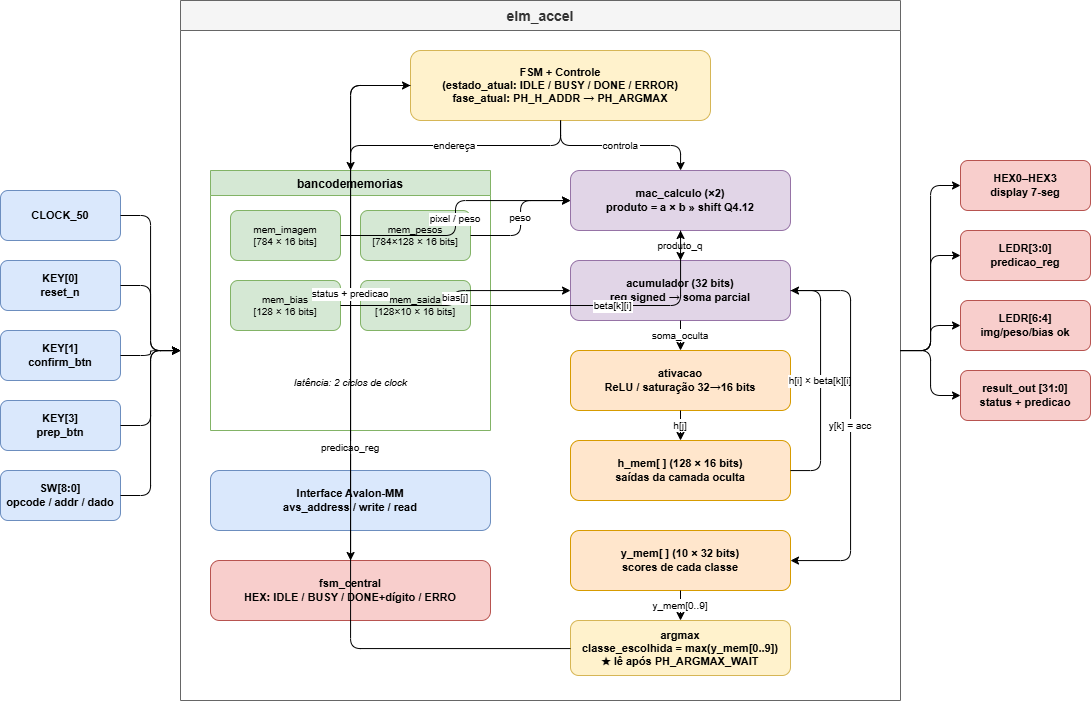

The diagram above was exported from draw.io. Its source (the exported page's mxGraphModel, read from the mxfile embedded in the PNG):
<mxGraphModel dx="1373" dy="749" grid="1" gridSize="10" guides="1" tooltips="1" connect="1" arrows="1" fold="1" page="1" pageScale="1" pageWidth="1169" pageHeight="827" math="0" shadow="0">
  <root>
    <mxCell id="0" />
    <mxCell id="1" parent="0" />
    <mxCell id="10" parent="1" style="rounded=1;whiteSpace=wrap;html=1;fillColor=#dae8fc;strokeColor=#6c8ebf;fontStyle=1;fontSize=11;" value="KEY[1]&#10;confirm_btn" vertex="1">
      <mxGeometry height="50" width="120" x="40" y="370" as="geometry" />
    </mxCell>
    <mxCell id="11" parent="1" style="rounded=1;whiteSpace=wrap;html=1;fillColor=#dae8fc;strokeColor=#6c8ebf;fontStyle=1;fontSize=11;" value="KEY[3]&#10;prep_btn" vertex="1">
      <mxGeometry height="50" width="120" x="40" y="440" as="geometry" />
    </mxCell>
    <mxCell id="12" parent="1" style="rounded=1;whiteSpace=wrap;html=1;fillColor=#dae8fc;strokeColor=#6c8ebf;fontStyle=1;fontSize=11;" value="SW[8:0]&#10;opcode / addr / dado" vertex="1">
      <mxGeometry height="50" width="120" x="40" y="510" as="geometry" />
    </mxCell>
    <mxCell id="13" parent="1" style="rounded=1;whiteSpace=wrap;html=1;fillColor=#dae8fc;strokeColor=#6c8ebf;fontStyle=1;fontSize=11;" value="KEY[0]&#10;reset_n" vertex="1">
      <mxGeometry height="50" width="120" x="40" y="300" as="geometry" />
    </mxCell>
    <mxCell id="14" parent="1" style="rounded=1;whiteSpace=wrap;html=1;fillColor=#dae8fc;strokeColor=#6c8ebf;fontStyle=1;fontSize=11;" value="CLOCK_50" vertex="1">
      <mxGeometry height="50" width="120" x="40" y="230" as="geometry" />
    </mxCell>
    <mxCell id="100" parent="1" style="swimlane;startSize=30;fillColor=#f5f5f5;strokeColor=#666666;fontColor=#333333;fontStyle=1;fontSize=14;" value="elm_accel" vertex="1">
      <mxGeometry height="700" width="720" x="220" y="40" as="geometry" />
    </mxCell>
    <mxCell id="110" parent="100" style="rounded=1;whiteSpace=wrap;html=1;fillColor=#fff2cc;strokeColor=#d6b656;fontStyle=1;fontSize=11;" value="FSM + Controle&#10;(estado_atual: IDLE / BUSY / DONE / ERROR)&#10;fase_atual: PH_H_ADDR → PH_ARGMAX" vertex="1">
      <mxGeometry height="70" width="300" x="230" y="50" as="geometry" />
    </mxCell>
    <mxCell id="120" parent="100" style="swimlane;startSize=25;fillColor=#d5e8d4;strokeColor=#82b366;fontStyle=1;fontSize=12;" value="bancodememorias" vertex="1">
      <mxGeometry height="260" width="280" x="30" y="170" as="geometry" />
    </mxCell>
    <mxCell id="121" parent="120" style="rounded=1;whiteSpace=wrap;html=1;fillColor=#d5e8d4;strokeColor=#82b366;fontSize=10;" value="mem_imagem&#10;[784 × 16 bits]" vertex="1">
      <mxGeometry height="50" width="110" x="20" y="40" as="geometry" />
    </mxCell>
    <mxCell id="122" parent="120" style="rounded=1;whiteSpace=wrap;html=1;fillColor=#d5e8d4;strokeColor=#82b366;fontSize=10;" value="mem_pesos&#10;[784×128 × 16 bits]" vertex="1">
      <mxGeometry height="50" width="110" x="150" y="40" as="geometry" />
    </mxCell>
    <mxCell id="123" parent="120" style="rounded=1;whiteSpace=wrap;html=1;fillColor=#d5e8d4;strokeColor=#82b366;fontSize=10;" value="mem_bias&#10;[128 × 16 bits]" vertex="1">
      <mxGeometry height="50" width="110" x="20" y="110" as="geometry" />
    </mxCell>
    <mxCell id="124" parent="120" style="rounded=1;whiteSpace=wrap;html=1;fillColor=#d5e8d4;strokeColor=#82b366;fontSize=10;" value="mem_saida&#10;[128×10 × 16 bits]" vertex="1">
      <mxGeometry height="50" width="110" x="150" y="110" as="geometry" />
    </mxCell>
    <mxCell id="125" parent="120" style="text;html=1;fontSize=10;fontStyle=2;align=center;" value="latência: 2 ciclos de clock" vertex="1">
      <mxGeometry height="30" width="240" x="20" y="200" as="geometry" />
    </mxCell>
    <mxCell id="130" parent="100" style="rounded=1;whiteSpace=wrap;html=1;fillColor=#e1d5e7;strokeColor=#9673a6;fontStyle=1;fontSize=11;" value="mac_calculo (×2)&#10;produto = a × b  »  shift Q4.12" vertex="1">
      <mxGeometry height="60" width="220" x="390" y="170" as="geometry" />
    </mxCell>
    <mxCell id="131" parent="100" style="rounded=1;whiteSpace=wrap;html=1;fillColor=#e1d5e7;strokeColor=#9673a6;fontStyle=1;fontSize=11;" value="acumulador (32 bits)&#10;reg signed → soma parcial" vertex="1">
      <mxGeometry height="60" width="220" x="390" y="260" as="geometry" />
    </mxCell>
    <mxCell id="132" parent="100" style="rounded=1;whiteSpace=wrap;html=1;fillColor=#ffe6cc;strokeColor=#d79b00;fontStyle=1;fontSize=11;" value="ativacao&#10;ReLU / saturação 32→16 bits" vertex="1">
      <mxGeometry height="60" width="220" x="390" y="350" as="geometry" />
    </mxCell>
    <mxCell id="133" parent="100" style="rounded=1;whiteSpace=wrap;html=1;fillColor=#ffe6cc;strokeColor=#d79b00;fontStyle=1;fontSize=11;" value="h_mem[ ] (128 × 16 bits)&#10;saídas da camada oculta" vertex="1">
      <mxGeometry height="60" width="220" x="390" y="440" as="geometry" />
    </mxCell>
    <mxCell id="134" parent="100" style="rounded=1;whiteSpace=wrap;html=1;fillColor=#ffe6cc;strokeColor=#d79b00;fontStyle=1;fontSize=11;" value="y_mem[ ] (10 × 32 bits)&#10;scores de cada classe" vertex="1">
      <mxGeometry height="60" width="220" x="390" y="530" as="geometry" />
    </mxCell>
    <mxCell id="140" parent="100" style="rounded=1;whiteSpace=wrap;html=1;fillColor=#fff2cc;strokeColor=#d6b656;fontStyle=1;fontSize=11;" value="argmax&#10;classe_escolhida = max(y_mem[0..9])&#10;★ lê após PH_ARGMAX_WAIT" vertex="1">
      <mxGeometry height="55" width="220" x="390" y="620" as="geometry" />
    </mxCell>
    <mxCell id="150" parent="100" style="rounded=1;whiteSpace=wrap;html=1;fillColor=#f8cecc;strokeColor=#b85450;fontStyle=1;fontSize=11;" value="fsm_central&#10;HEX: IDLE / BUSY / DONE+dígito / ERRO" vertex="1">
      <mxGeometry height="60" width="280" x="30" y="560" as="geometry" />
    </mxCell>
    <mxCell id="160" parent="100" style="rounded=1;whiteSpace=wrap;html=1;fillColor=#dae8fc;strokeColor=#6c8ebf;fontStyle=1;fontSize=11;" value="Interface Avalon-MM&#10;avs_address / write / read" vertex="1">
      <mxGeometry height="60" width="280" x="30" y="470" as="geometry" />
    </mxCell>
    <mxCell id="310" edge="1" parent="100" source="110" style="edgeStyle=orthogonalEdgeStyle;fontSize=10;" target="120" value="endereça">
      <mxGeometry relative="1" as="geometry" />
    </mxCell>
    <mxCell id="311" edge="1" parent="100" source="110" style="edgeStyle=orthogonalEdgeStyle;fontSize=10;" target="130" value="controla">
      <mxGeometry relative="1" as="geometry" />
    </mxCell>
    <mxCell id="320" edge="1" parent="100" source="121" style="edgeStyle=orthogonalEdgeStyle;fontSize=10;" target="130" value="pixel / peso">
      <mxGeometry relative="1" as="geometry" />
    </mxCell>
    <mxCell id="321" edge="1" parent="100" source="122" style="edgeStyle=orthogonalEdgeStyle;fontSize=10;" target="130" value="peso">
      <mxGeometry relative="1" as="geometry" />
    </mxCell>
    <mxCell id="330" edge="1" parent="100" source="130" style="edgeStyle=orthogonalEdgeStyle;fontSize=10;" target="131" value="produto_q">
      <mxGeometry relative="1" as="geometry" />
    </mxCell>
    <mxCell id="331" edge="1" parent="100" source="123" style="edgeStyle=orthogonalEdgeStyle;fontSize=10;" target="131" value="bias[j]">
      <mxGeometry relative="1" as="geometry" />
    </mxCell>
    <mxCell id="332" edge="1" parent="100" source="131" style="edgeStyle=orthogonalEdgeStyle;fontSize=10;" target="132" value="soma_oculta">
      <mxGeometry relative="1" as="geometry" />
    </mxCell>
    <mxCell id="333" edge="1" parent="100" source="132" style="edgeStyle=orthogonalEdgeStyle;fontSize=10;" target="133" value="h[j]">
      <mxGeometry relative="1" as="geometry" />
    </mxCell>
    <mxCell id="334" edge="1" parent="100" source="133" style="edgeStyle=orthogonalEdgeStyle;fontSize=10;" target="131" value="h[i] × beta[k][i]">
      <mxGeometry relative="1" as="geometry">
        <Array as="points">
          <mxPoint x="640" y="470" />
          <mxPoint x="640" y="290" />
        </Array>
      </mxGeometry>
    </mxCell>
    <mxCell id="335" edge="1" parent="100" source="124" style="edgeStyle=orthogonalEdgeStyle;fontSize=10;" target="130" value="beta[k][i]">
      <mxGeometry relative="1" as="geometry" />
    </mxCell>
    <mxCell id="336" edge="1" parent="100" source="131" style="edgeStyle=orthogonalEdgeStyle;fontSize=10;" target="134" value="y[k] = acc">
      <mxGeometry relative="1" as="geometry">
        <Array as="points">
          <mxPoint x="670" y="290" />
          <mxPoint x="670" y="560" />
        </Array>
      </mxGeometry>
    </mxCell>
    <mxCell id="337" edge="1" parent="100" source="134" style="edgeStyle=orthogonalEdgeStyle;fontSize=10;" target="140" value="y_mem[0..9]">
      <mxGeometry relative="1" as="geometry" />
    </mxCell>
    <mxCell id="338" edge="1" parent="100" source="140" style="edgeStyle=orthogonalEdgeStyle;fontSize=10;" target="110" value="predicao_reg">
      <mxGeometry relative="1" as="geometry">
        <Array as="points">
          <mxPoint x="500" y="648" />
          <mxPoint x="170" y="648" />
          <mxPoint x="170" y="85" />
          <mxPoint x="380" y="85" />
        </Array>
      </mxGeometry>
    </mxCell>
    <mxCell id="339" edge="1" parent="100" source="110" style="edgeStyle=orthogonalEdgeStyle;fontSize=10;" target="150" value="status + predicao">
      <mxGeometry relative="1" as="geometry">
        <Array as="points">
          <mxPoint x="170" y="85" />
          <mxPoint x="170" y="590" />
        </Array>
      </mxGeometry>
    </mxCell>
    <mxCell id="200" parent="1" style="rounded=1;whiteSpace=wrap;html=1;fillColor=#f8cecc;strokeColor=#b85450;fontStyle=1;fontSize=11;" value="HEX0–HEX3&#10;display 7-seg" vertex="1">
      <mxGeometry height="50" width="130" x="1000" y="200" as="geometry" />
    </mxCell>
    <mxCell id="201" parent="1" style="rounded=1;whiteSpace=wrap;html=1;fillColor=#f8cecc;strokeColor=#b85450;fontStyle=1;fontSize=11;" value="LEDR[3:0]&#10;predicao_reg" vertex="1">
      <mxGeometry height="50" width="130" x="1000" y="270" as="geometry" />
    </mxCell>
    <mxCell id="202" parent="1" style="rounded=1;whiteSpace=wrap;html=1;fillColor=#f8cecc;strokeColor=#b85450;fontStyle=1;fontSize=11;" value="LEDR[6:4]&#10;img/peso/bias ok" vertex="1">
      <mxGeometry height="50" width="130" x="1000" y="340" as="geometry" />
    </mxCell>
    <mxCell id="203" parent="1" style="rounded=1;whiteSpace=wrap;html=1;fillColor=#f8cecc;strokeColor=#b85450;fontStyle=1;fontSize=11;" value="result_out [31:0]&#10;status + predicao" vertex="1">
      <mxGeometry height="50" width="130" x="1000" y="410" as="geometry" />
    </mxCell>
    <mxCell id="300" edge="1" parent="1" source="14" style="edgeStyle=orthogonalEdgeStyle;" target="100">
      <mxGeometry relative="1" as="geometry" />
    </mxCell>
    <mxCell id="301" edge="1" parent="1" source="13" style="edgeStyle=orthogonalEdgeStyle;" target="100">
      <mxGeometry relative="1" as="geometry" />
    </mxCell>
    <mxCell id="302" edge="1" parent="1" source="10" style="edgeStyle=orthogonalEdgeStyle;" target="100">
      <mxGeometry relative="1" as="geometry" />
    </mxCell>
    <mxCell id="303" edge="1" parent="1" source="11" style="edgeStyle=orthogonalEdgeStyle;" target="100">
      <mxGeometry relative="1" as="geometry" />
    </mxCell>
    <mxCell id="304" edge="1" parent="1" source="12" style="edgeStyle=orthogonalEdgeStyle;" target="100">
      <mxGeometry relative="1" as="geometry" />
    </mxCell>
    <mxCell id="350" edge="1" parent="1" source="100" style="edgeStyle=orthogonalEdgeStyle;" target="200">
      <mxGeometry relative="1" as="geometry" />
    </mxCell>
    <mxCell id="351" edge="1" parent="1" source="100" style="edgeStyle=orthogonalEdgeStyle;" target="201">
      <mxGeometry relative="1" as="geometry" />
    </mxCell>
    <mxCell id="352" edge="1" parent="1" source="100" style="edgeStyle=orthogonalEdgeStyle;" target="202">
      <mxGeometry relative="1" as="geometry" />
    </mxCell>
    <mxCell id="353" edge="1" parent="1" source="100" style="edgeStyle=orthogonalEdgeStyle;" target="203">
      <mxGeometry relative="1" as="geometry" />
    </mxCell>
  </root>
</mxGraphModel>